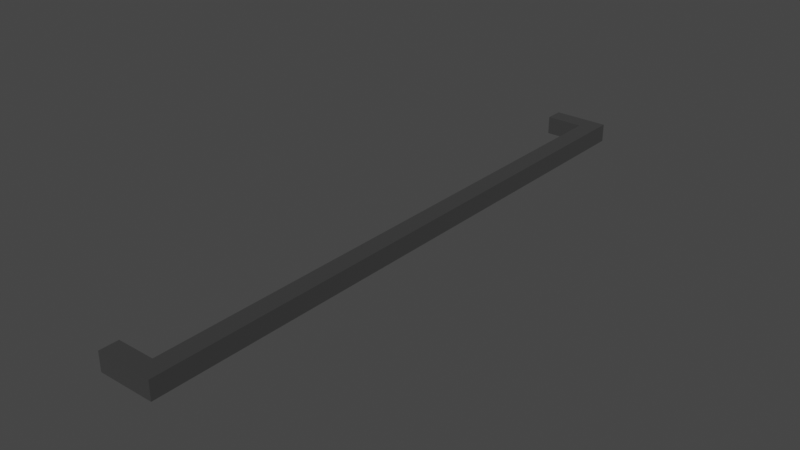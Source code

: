 # Source: wall_decor_pipes.blend  (saved by Blender 3.2.14; exported with 4.5.12 LTS)
import bpy
from mathutils import Matrix  # noqa: F401  (used for matrix-valued properties, if any)

bpy.ops.wm.read_factory_settings(use_empty=True)
scene = bpy.context.scene
scene.name = 'Scene'

# ---- collections
col_collection = bpy.data.collections.new('Collection'); scene.collection.children.link(col_collection)

# ---- materials (node trees are filled in below, after node groups)
mat_pipe = bpy.data.materials.new('Pipe')
mat_pipe.use_transparent_shadow = False

# ---- material node trees
mat_pipe.use_nodes = True; mat_pipe.node_tree.nodes.clear()
_N = mat_pipe.node_tree.nodes; _L = mat_pipe.node_tree.links
n0 = _N.new('ShaderNodeBsdfPrincipled'); n0.name = 'Principled BSDF'; n0.location = (10, 300)
n0.distribution = 'GGX'
n0.subsurface_method = 'RANDOM_WALK_SKIN'
n0.inputs[0].default_value = (0.1336, 0.1336, 0.1336, 1.0)
n0.inputs[1].default_value = 1.0
n0.inputs[2].default_value = 0.8028
n0.inputs[3].default_value = 1.45
n0.inputs[27].default_value = (0.0, 0.0, 0.0, 1.0)
n0.inputs[28].default_value = 1.0
n1 = _N.new('ShaderNodeOutputMaterial'); n1.name = 'Material Output'; n1.location = (300, 300)
_L.new(n0.outputs[0], n1.inputs[0])
n1.is_active_output = True

# ---- world
world_world = bpy.data.worlds.new('World'); scene.world = world_world
world_world.use_nodes = True; world_world.node_tree.nodes.clear()
_N = world_world.node_tree.nodes; _L = world_world.node_tree.links
n0 = _N.new('ShaderNodeOutputWorld'); n0.name = 'World Output'; n0.location = (300, 300)
n1 = _N.new('ShaderNodeBackground'); n1.name = 'Background'; n1.location = (10, 300)
n1.inputs[0].default_value = (0.05088, 0.05088, 0.05088, 1.0)
_L.new(n1.outputs[0], n0.inputs[0])
n0.is_active_output = True
world_world.color = (0.05088, 0.05088, 0.05088)
world_world.use_sun_shadow = False
world_world.sun_shadow_jitter_overblur = 0.0

# ---- meshes
me_cube_001 = bpy.data.meshes.new('Cube.001')
me_cube_001.from_pydata([(-1.0, -1.0, -1.0), (-1.0, -1.0, 1.0), (-1.0, 1.0, -1.0), (-1.0, 1.0, 1.0), (1.0, -1.0, -1.0), (1.0, -1.0, 1.0), (1.0, 1.0, -1.0), (1.0, 1.0, 1.0), (-1.0, 1.065, 1.0), (-1.0, 1.065, -1.0), (1.0, 1.065, -1.0), (1.0, 1.065, 1.0), (-1.0, -1.065, -1.0), (-1.0, -1.065, 1.0), (1.0, -1.065, 1.0), (1.0, -1.065, -1.0), (-5.084, -1.0, -1.0), (-5.084, -1.0, 1.0), (-5.084, 1.0, 1.0), (-5.084, 1.0, -1.0), (-5.084, 1.065, 1.0), (-5.084, 1.065, -1.0), (-5.084, -1.065, -1.0), (-5.084, -1.065, 1.0)], [], [(0, 1, 3, 2), (3, 7, 11, 8), (6, 7, 5, 4), (2, 3, 18, 19), (2, 6, 4, 0), (7, 3, 1, 5), (9, 8, 11, 10), (13, 1, 17, 23), (7, 6, 10, 11), (6, 2, 9, 10), (15, 14, 13, 12), (0, 4, 15, 12), (5, 1, 13, 14), (4, 5, 14, 15), (17, 16, 22, 23), (19, 18, 20, 21), (1, 0, 16, 17), (8, 9, 21, 20), (3, 8, 20, 18), (0, 12, 22, 16), (12, 13, 23, 22), (9, 2, 19, 21)])
_uv = me_cube_001.uv_layers.new(name='UVMap')
_uv.uv.foreach_set('vector', [0.3925, 0.1635, 0.3925, 0.8053, 1.034, 0.8053, 1.034, 0.1635, 0.8666, 0.8053, 1.508, 0.8053, 1.508, 0.8261, 0.8666, 0.8261, 1.034, 0.1635, 1.034, 0.8053, 0.3925, 0.8053, 0.3925, 0.1635, 0.8666, 0.1635, 0.8666, 0.8053, -0.4439, 0.8053, -0.4439, 0.1635, 0.8666, 0.8053, 1.508, 0.8053, 1.508, 0.1635, 0.8666, 0.1635, 1.508, 0.8053, 0.8666, 0.8053, 0.8666, 0.1635, 1.508, 0.1635, 0.8666, 0.1635, 0.8666, 0.8053, 1.508, 0.8053, 1.508, 0.1635, 0.8666, 0.1426, 0.8666, 0.1635, -0.4439, 0.1635, -0.4439, 0.1426, 1.034, 0.8053, 1.034, 0.1635, 1.055, 0.1635, 1.055, 0.8053, 1.508, 0.8053, 0.8666, 0.8053, 0.8666, 0.8261, 1.508, 0.8261, 1.508, 0.1635, 1.508, 0.8053, 0.8666, 0.8053, 0.8666, 0.1635, 0.8666, 0.1635, 1.508, 0.1635, 1.508, 0.1426, 0.8666, 0.1426, 1.508, 0.1635, 0.8666, 0.1635, 0.8666, 0.1426, 1.508, 0.1426, 0.3925, 0.1635, 0.3925, 0.8053, 0.3716, 0.8053, 0.3716, 0.1635, 0.3925, 0.8053, 0.3925, 0.1635, 0.3716, 0.1635, 0.3716, 0.8053, 1.034, 0.1635, 1.034, 0.8053, 1.055, 0.8053, 1.055, 0.1635, 0.8666, 0.8053, 0.8666, 0.1635, -0.4439, 0.1635, -0.4439, 0.8053, 0.8666, 0.8053, 0.8666, 0.1635, -0.4439, 0.1635, -0.4439, 0.8053, 0.8666, 0.8053, 0.8666, 0.8261, -0.4439, 0.8261, -0.4439, 0.8053, 0.8666, 0.1635, 0.8666, 0.1426, -0.4439, 0.1426, -0.4439, 0.1635, 0.8666, 0.1635, 0.8666, 0.8053, -0.4439, 0.8053, -0.4439, 0.1635, 0.8666, 0.8261, 0.8666, 0.8053, -0.4439, 0.8053, -0.4439, 0.8261])
me_cube_001.materials.append(mat_pipe)
me_cube_001.use_remesh_fix_poles = True
me_cube_001.use_remesh_preserve_attributes = False
me_cube_001.update()

# ---- objects
ob_wallpipe_10m = bpy.data.objects.new('WallPipe_10m', me_cube_001)

# ---- transforms, parenting, visibility, modifiers, constraints
ob_wallpipe_10m.location = (0.0, 0.0, 0.0)
ob_wallpipe_10m.scale = (0.1531, 4.716, 0.1531)

# ---- collection membership
col_collection.objects.link(ob_wallpipe_10m)

# ---- scene / render settings (as saved in the file)
scene.frame_start = 1; scene.frame_end = 250; scene.frame_set(1)
scene.render.engine = 'BLENDER_EEVEE_NEXT'
scene.cycles.sampling_pattern = 'TABULATED_SOBOL'
scene.cycles.use_light_tree = False
scene.view_settings.view_transform = 'Filmic'
bpy.context.view_layer.update()

# ---- added for rendering (the .blend has no active camera and no usable light): camera, sun
cam_auto = bpy.data.cameras.new('AutoCamera')
cam_auto.lens = 50.0
cam_auto.sensor_width = 36.0
cam_auto.clip_end = 1000.0
ob_auto_camera = bpy.data.objects.new('AutoCamera', cam_auto)
scene.collection.objects.link(ob_auto_camera)
ob_auto_camera.location = (9.02496, -11.2051, 7.47007)
ob_auto_camera.rotation_euler = (1.09748, -7.21219e-08, 0.694738)
scene.camera = ob_auto_camera
light_auto_sun = bpy.data.lights.new('AutoSun', 'SUN')
light_auto_sun.energy = 3.0
light_auto_sun.angle = 0.0523599
ob_auto_sun = bpy.data.objects.new('AutoSun', light_auto_sun)
scene.collection.objects.link(ob_auto_sun)
ob_auto_sun.rotation_euler = (0.872665, 0.174533, 0.523599)
bpy.context.view_layer.update()
